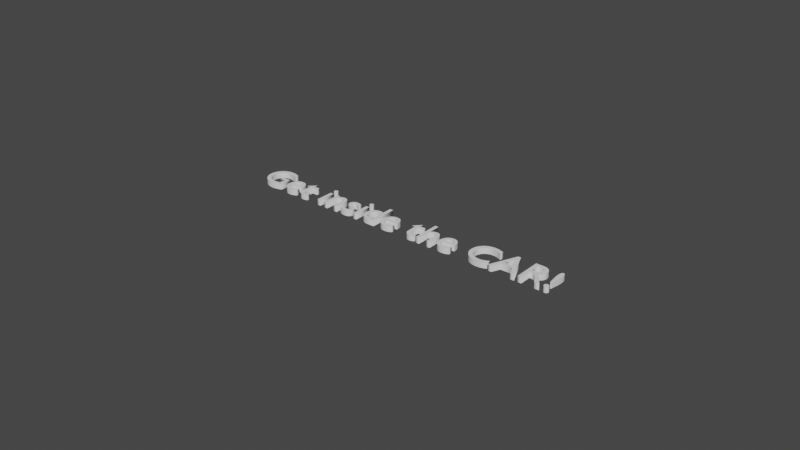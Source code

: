 # Source: Car.blend  (saved by Blender 2.93.21; exported with 4.5.12 LTS)
import bpy
from mathutils import Matrix  # noqa: F401  (used for matrix-valued properties, if any)

bpy.ops.wm.read_factory_settings(use_empty=True)
scene = bpy.context.scene
scene.name = 'Scene'

# ---- collections
col_collection = bpy.data.collections.new('Collection'); scene.collection.children.link(col_collection)

# ---- world
world_world = bpy.data.worlds.new('World'); scene.world = world_world
world_world.use_nodes = True; world_world.node_tree.nodes.clear()
_N = world_world.node_tree.nodes; _L = world_world.node_tree.links
n0 = _N.new('ShaderNodeOutputWorld'); n0.name = 'World Output'; n0.location = (300, 300)
n1 = _N.new('ShaderNodeBackground'); n1.name = 'Background'; n1.location = (10, 300)
n1.inputs[0].default_value = (0.05088, 0.05088, 0.05088, 1.0)
_L.new(n1.outputs[0], n0.inputs[0])
n0.is_active_output = True
world_world.color = (0.05088, 0.05088, 0.05088)
world_world.use_sun_shadow = False
world_world.sun_shadow_jitter_overblur = 0.0

# ---- curves / text
txt_text = bpy.data.curves.new('Text', 'FONT')
txt_text.dimensions = '2D'
txt_text.body = 'Get inside the CAR!'
txt_text.extrude = 0.07
txt_text.resolution_u = 64
txt_text.align_x = 'CENTER'

# ---- objects
ob_text = bpy.data.objects.new('Text', txt_text)

# ---- transforms, parenting, visibility, modifiers, constraints
ob_text.location = (0.0, 0.0, 0.0)

# ---- collection membership
scene.collection.objects.link(ob_text)

# ---- scene / render settings (as saved in the file)
scene.frame_start = 1; scene.frame_end = 250; scene.frame_set(1)
scene.render.engine = 'BLENDER_EEVEE_NEXT'
scene.cycles.use_denoising = False
scene.cycles.samples = 128
scene.cycles.sampling_pattern = 'TABULATED_SOBOL'
scene.cycles.use_adaptive_sampling = False
scene.cycles.use_light_tree = False
scene.view_settings.view_transform = 'Filmic'
bpy.context.view_layer.update()

# ---- added for rendering (the .blend has no active camera and no usable light): camera, sun
cam_auto = bpy.data.cameras.new('AutoCamera')
cam_auto.lens = 50.0
cam_auto.sensor_width = 36.0
cam_auto.clip_end = 1000.0
ob_auto_camera = bpy.data.objects.new('AutoCamera', cam_auto)
scene.collection.objects.link(ob_auto_camera)
ob_auto_camera.location = (14.0047, -16.5156, 11.2237)
ob_auto_camera.rotation_euler = (1.09748, -7.21219e-08, 0.694738)
scene.camera = ob_auto_camera
light_auto_sun = bpy.data.lights.new('AutoSun', 'SUN')
light_auto_sun.energy = 3.0
light_auto_sun.angle = 0.0523599
ob_auto_sun = bpy.data.objects.new('AutoSun', light_auto_sun)
scene.collection.objects.link(ob_auto_sun)
ob_auto_sun.rotation_euler = (0.872665, 0.174533, 0.523599)
bpy.context.view_layer.update()
